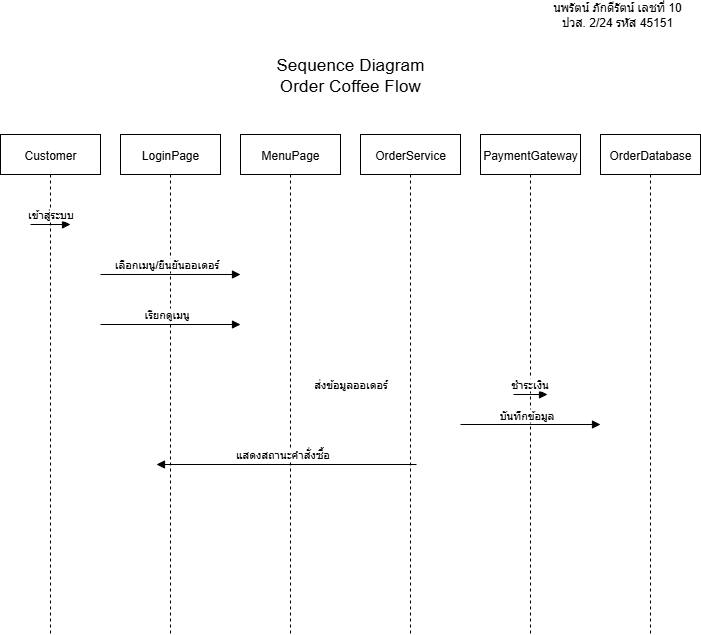

The diagram above was exported from draw.io. Its source (the exported page's mxGraphModel, read from the mxfile embedded in the PNG):
<mxGraphModel dx="1426" dy="1902" grid="1" gridSize="10" guides="1" tooltips="1" connect="1" arrows="1" fold="1" page="1" pageScale="1" pageWidth="827" pageHeight="1169" math="0" shadow="0">
  <root>
    <mxCell id="0" />
    <mxCell id="1" parent="0" />
    <mxCell id="VUj8P3jLE9vxNeSB2Nt4-1" value="Customer" style="shape=umlLifeline;lifeline=1;" vertex="1" parent="1">
      <mxGeometry x="64" y="-1000" width="100" height="500" as="geometry" />
    </mxCell>
    <mxCell id="VUj8P3jLE9vxNeSB2Nt4-2" value="LoginPage" style="shape=umlLifeline;lifeline=1;" vertex="1" parent="1">
      <mxGeometry x="184" y="-1000" width="100" height="500" as="geometry" />
    </mxCell>
    <mxCell id="VUj8P3jLE9vxNeSB2Nt4-3" value="MenuPage" style="shape=umlLifeline;lifeline=1;" vertex="1" parent="1">
      <mxGeometry x="304" y="-1000" width="100" height="500" as="geometry" />
    </mxCell>
    <mxCell id="VUj8P3jLE9vxNeSB2Nt4-4" value="OrderService" style="shape=umlLifeline;lifeline=1;" vertex="1" parent="1">
      <mxGeometry x="424" y="-1000" width="100" height="500" as="geometry" />
    </mxCell>
    <mxCell id="VUj8P3jLE9vxNeSB2Nt4-5" value="PaymentGateway" style="shape=umlLifeline;lifeline=1;" vertex="1" parent="1">
      <mxGeometry x="544" y="-1000" width="100" height="500" as="geometry" />
    </mxCell>
    <mxCell id="VUj8P3jLE9vxNeSB2Nt4-6" value="OrderDatabase" style="shape=umlLifeline;lifeline=1;" vertex="1" parent="1">
      <mxGeometry x="664" y="-1000" width="100" height="500" as="geometry" />
    </mxCell>
    <mxCell id="VUj8P3jLE9vxNeSB2Nt4-7" value="เข้าสู่ระบบ" style="endArrow=block;html=1;" edge="1" parent="1">
      <mxGeometry y="10" relative="1" as="geometry">
        <mxPoint x="134" y="-910" as="targetPoint" />
        <mxPoint x="94" y="-910" as="sourcePoint" />
        <mxPoint as="offset" />
      </mxGeometry>
    </mxCell>
    <mxCell id="VUj8P3jLE9vxNeSB2Nt4-8" value="เรียกดูเมนู" style="endArrow=block;html=1;" edge="1" parent="1">
      <mxGeometry x="-0.0571" y="10" relative="1" as="geometry">
        <mxPoint x="304" y="-810" as="targetPoint" />
        <mxPoint x="164.00000000000006" y="-810" as="sourcePoint" />
        <mxPoint as="offset" />
      </mxGeometry>
    </mxCell>
    <mxCell id="VUj8P3jLE9vxNeSB2Nt4-9" value="เลือกเมนู/ยืนยันออเดอร์" style="endArrow=block;html=1;" edge="1" parent="1">
      <mxGeometry x="-0.0571" y="10" relative="1" as="geometry">
        <mxPoint x="304" y="-860" as="targetPoint" />
        <mxPoint x="164.00000000000006" y="-860" as="sourcePoint" />
        <mxPoint as="offset" />
      </mxGeometry>
    </mxCell>
    <mxCell id="VUj8P3jLE9vxNeSB2Nt4-10" value="ส่งข้อมูลออเดอร์" style="endArrow=block;html=1;" edge="1" parent="1" source="VUj8P3jLE9vxNeSB2Nt4-3" target="VUj8P3jLE9vxNeSB2Nt4-4">
      <mxGeometry relative="1" as="geometry">
        <mxPoint x="424" y="-840" as="targetPoint" />
      </mxGeometry>
    </mxCell>
    <mxCell id="VUj8P3jLE9vxNeSB2Nt4-11" value="บันทึกข้อมูล" style="endArrow=block;html=1;" edge="1" parent="1">
      <mxGeometry x="-0.0571" y="9" relative="1" as="geometry">
        <mxPoint x="664" y="-710" as="targetPoint" />
        <mxPoint x="523.9999999999998" y="-710" as="sourcePoint" />
        <mxPoint as="offset" />
      </mxGeometry>
    </mxCell>
    <mxCell id="VUj8P3jLE9vxNeSB2Nt4-12" value="ชำระเงิน" style="endArrow=block;html=1;exitX=0.86;exitY=0.5;exitDx=0;exitDy=0;exitPerimeter=0;" edge="1" parent="1">
      <mxGeometry x="-0.0588" y="10" relative="1" as="geometry">
        <mxPoint x="611" y="-740" as="targetPoint" />
        <mxPoint x="577" y="-740" as="sourcePoint" />
        <mxPoint as="offset" />
      </mxGeometry>
    </mxCell>
    <mxCell id="VUj8P3jLE9vxNeSB2Nt4-13" value="แสดงสถานะคำสั่งซื้อ" style="endArrow=block;html=1;" edge="1" parent="1">
      <mxGeometry x="0.0308" y="-10" relative="1" as="geometry">
        <mxPoint x="220" y="-670" as="targetPoint" />
        <mxPoint x="480" y="-670" as="sourcePoint" />
        <mxPoint as="offset" />
      </mxGeometry>
    </mxCell>
    <mxCell id="VUj8P3jLE9vxNeSB2Nt4-14" value="&lt;span id=&quot;docs-internal-guid-5b45db89-7fff-faa7-dd53-2e1d554e333d&quot;&gt;&lt;span style=&quot;font-size: 13pt; font-family: Arial, sans-serif; background-color: transparent; font-variant-numeric: normal; font-variant-east-asian: normal; font-variant-alternates: normal; font-variant-position: normal; font-variant-emoji: normal; vertical-align: baseline; white-space-collapse: preserve;&quot;&gt;Sequence Diagram&lt;/span&gt;&lt;/span&gt;&lt;div&gt;&lt;span id=&quot;docs-internal-guid-4704927a-7fff-21c2-26b2-4a7e1828534b&quot;&gt;&lt;span style=&quot;font-size: 13pt; font-family: Arial, sans-serif; background-color: transparent; font-variant-numeric: normal; font-variant-east-asian: normal; font-variant-alternates: normal; font-variant-position: normal; font-variant-emoji: normal; vertical-align: baseline; white-space-collapse: preserve;&quot;&gt;Order Coffee Flow&lt;/span&gt;&lt;/span&gt;&lt;span&gt;&lt;span style=&quot;font-size: 13pt; font-family: Arial, sans-serif; background-color: transparent; font-variant-numeric: normal; font-variant-east-asian: normal; font-variant-alternates: normal; font-variant-position: normal; font-variant-emoji: normal; vertical-align: baseline; white-space-collapse: preserve;&quot;&gt;&lt;/span&gt;&lt;/span&gt;&lt;/div&gt;" style="text;html=1;align=center;verticalAlign=middle;whiteSpace=wrap;rounded=0;" vertex="1" parent="1">
      <mxGeometry x="239" y="-1100" width="350" height="80" as="geometry" />
    </mxCell>
    <mxCell id="VUj8P3jLE9vxNeSB2Nt4-15" value="นพรัตน์ ภักดีรัตน์ เลชที่ 10&lt;div&gt;ปวส. 2/24 รหัส 45151&lt;/div&gt;" style="text;html=1;align=center;verticalAlign=middle;whiteSpace=wrap;rounded=0;" vertex="1" parent="1">
      <mxGeometry x="598" y="-1130" width="166" height="20" as="geometry" />
    </mxCell>
  </root>
</mxGraphModel>